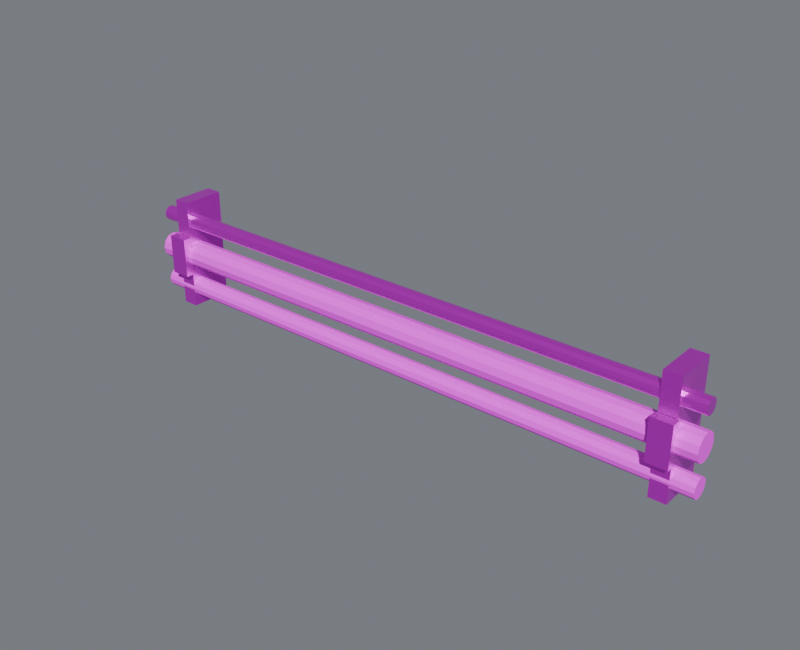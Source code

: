# Source: high_pipe_b.blend  (saved by Blender 4.5.87; exported with 4.5.12 LTS)
import bpy
from mathutils import Matrix  # noqa: F401  (used for matrix-valued properties, if any)

bpy.ops.wm.read_factory_settings(use_empty=True)
scene = bpy.context.scene
scene.name = 'Component_high_pipe_b'

# ---- collections
col_high_pipe_b = bpy.data.collections.new('high_pipe_b_制作源'); scene.collection.children.link(col_high_pipe_b)
col_high_pipe_b_1 = bpy.data.collections.new('high_pipe_b_输出包'); scene.collection.children.link(col_high_pipe_b_1)
col_01______high_pipe_b = bpy.data.collections.new('01_制作组件_high_pipe_b'); scene.collection.children.link(col_01______high_pipe_b)

# ---- images (referenced by path relative to the original .blend; pixels are not part of the script)
import os
ASSET_DIR = os.environ.get("B2B_ASSET_DIR", "")  # directory of the original .blend (textures are referenced by path, not embedded)
HERE = os.path.dirname(os.path.abspath(__file__))  # packed textures are extracted next to this script under _unpacked/

def load_image(name, relpath, width, height, colorspace="sRGB"):
    """Load a texture the original file referenced (path relative to the .blend, or extracted next to this script)."""
    p = next((c for c in (os.path.join(HERE, relpath), os.path.join(ASSET_DIR, relpath)) if relpath and os.path.exists(c)), "")
    if p:
        img = bpy.data.images.load(p, check_existing=True)
        img.name = name
    else:  # same state as the original file: an image datablock whose file is absent (Cycles renders it pink)
        img = bpy.data.images.new(name, width, height)
        img.source = "FILE"
        img.filepath = "//" + (relpath or name)
    img.colorspace_settings.name = colorspace
    return img
img_10x10_512_png = load_image('设施低亮多巴胺色盘_10x10_512.png', '设施低亮多巴胺色盘_10x10_512.png', 1024, 1024, 'sRGB')

# ---- materials (node trees are filled in below, after node groups)
mat_02 = bpy.data.materials.new('02_细腻哑光_青绿大面')
mat_01 = bpy.data.materials.new('01_精工金属_紫色骨架')

# ---- material node trees
mat_02.use_nodes = True; mat_02.node_tree.nodes.clear()
_N = mat_02.node_tree.nodes; _L = mat_02.node_tree.links
n0 = _N.new('ShaderNodeUVMap'); n0.name = 'UV Map'; n0.location = (0, 0)
n0.uv_map = 'PaletteUV'
n1 = _N.new('ShaderNodeTexImage'); n1.name = 'Image Texture'; n1.location = (0, 0)
n1.image = img_10x10_512_png
n1.interpolation = 'Closest'
n2 = _N.new('ShaderNodeBsdfPrincipled'); n2.name = 'Principled BSDF'; n2.location = (0, 0)
n2.inputs[1].default_value = 0.02
n2.inputs[2].default_value = 0.7
n3 = _N.new('ShaderNodeOutputMaterial'); n3.name = 'Material Output'; n3.location = (0, 0)
_L.new(n0.outputs[0], n1.inputs[0])
_L.new(n1.outputs[0], n2.inputs[0])
_L.new(n2.outputs[0], n3.inputs[0])
n3.is_active_output = True
mat_01.use_nodes = True; mat_01.node_tree.nodes.clear()
_N = mat_01.node_tree.nodes; _L = mat_01.node_tree.links
n0 = _N.new('ShaderNodeUVMap'); n0.name = 'UV 贴图'; n0.location = (0, 0)
n0.uv_map = 'PaletteUV'
n1 = _N.new('ShaderNodeTexImage'); n1.name = '图像纹理'; n1.location = (0, 0)
n1.image = img_10x10_512_png
n1.interpolation = 'Closest'
n2 = _N.new('ShaderNodeBsdfPrincipled'); n2.name = '原理化 BSDF'; n2.location = (0, 0)
n2.inputs[1].default_value = 0.86
n2.inputs[2].default_value = 0.27
n3 = _N.new('ShaderNodeOutputMaterial'); n3.name = '材质输出'; n3.location = (0, 0)
_L.new(n0.outputs[0], n1.inputs[0])
_L.new(n1.outputs[0], n2.inputs[0])
_L.new(n2.outputs[0], n3.inputs[0])
n3.is_active_output = True

# ---- world
world_component_studio = bpy.data.worlds.new('Component_Studio'); scene.world = world_component_studio
world_component_studio.use_nodes = True; world_component_studio.node_tree.nodes.clear()
_N = world_component_studio.node_tree.nodes; _L = world_component_studio.node_tree.links
n0 = _N.new('ShaderNodeBackground'); n0.name = 'Background'; n0.location = (-200, 100)
n0.inputs[0].default_value = (0.3, 0.32, 0.36, 1.0)
n0.inputs[1].default_value = 0.45
n1 = _N.new('ShaderNodeOutputWorld'); n1.name = 'World Output'; n1.location = (200, 100)
_L.new(n0.outputs[0], n1.inputs[0])
n1.is_active_output = True

# ---- meshes
me_00______00_mesh = bpy.data.meshes.new('七米高后墙管道跨段_00_制作_部件00_Mesh')
me_00______00_mesh.from_pydata([(-2.38, -0.0625, 0.235), (2.38, -0.0625, 0.235), (-2.38, -0.025, 0.225), (2.38, -0.025, 0.225), (-2.38, 0.002452, 0.1975), (2.38, 0.002452, 0.1975), (-2.38, 0.0125, 0.16), (2.38, 0.0125, 0.16), (-2.38, 0.002452, 0.1225), (2.38, 0.002452, 0.1225), (-2.38, -0.025, 0.09505), (2.38, -0.025, 0.09505), (-2.38, -0.0625, 0.085), (2.38, -0.0625, 0.085), (-2.38, -0.1, 0.09505), (2.38, -0.1, 0.09505), (-2.38, -0.1275, 0.1225), (2.38, -0.1275, 0.1225), (-2.38, -0.1375, 0.16), (2.38, -0.1375, 0.16), (-2.38, -0.1275, 0.1975), (2.38, -0.1275, 0.1975), (-2.38, -0.1, 0.225), (2.38, -0.1, 0.225)], [], [(0, 1, 3, 2), (2, 3, 5, 4), (4, 5, 7, 6), (6, 7, 9, 8), (8, 9, 11, 10), (10, 11, 13, 12), (12, 13, 15, 14), (14, 15, 17, 16), (16, 17, 19, 18), (18, 19, 21, 20), (3, 1, 23, 21, 19, 17, 15, 13, 11, 9, 7, 5), (20, 21, 23, 22), (22, 23, 1, 0), (0, 2, 4, 6, 8, 10, 12, 14, 16, 18, 20, 22)])
_uv = me_00______00_mesh.uv_layers.new(name='PaletteUV')
_uv.uv.foreach_set('vector', [0.926, 0.426, 0.974, 0.426, 0.974, 0.474, 0.926, 0.474, 0.926, 0.426, 0.974, 0.426, 0.974, 0.474, 0.926, 0.474, 0.926, 0.426, 0.974, 0.426, 0.974, 0.474, 0.926, 0.474, 0.926, 0.426, 0.974, 0.426, 0.974, 0.474, 0.926, 0.474, 0.926, 0.426, 0.974, 0.426, 0.974, 0.474, 0.926, 0.474, 0.926, 0.426, 0.974, 0.426, 0.974, 0.474, 0.926, 0.474, 0.926, 0.426, 0.974, 0.426, 0.974, 0.474, 0.926, 0.474, 0.926, 0.426, 0.974, 0.426, 0.974, 0.474, 0.926, 0.474, 0.926, 0.426, 0.974, 0.426, 0.974, 0.474, 0.926, 0.474, 0.926, 0.426, 0.974, 0.426, 0.974, 0.474, 0.926, 0.474, 0.926, 0.426, 0.974, 0.426, 0.974, 0.474, 0.926, 0.474, 0.926, 0.426, 0.974, 0.426, 0.974, 0.474, 0.926, 0.474, 0.926, 0.426, 0.974, 0.426, 0.974, 0.474, 0.926, 0.474, 0.926, 0.426, 0.974, 0.426, 0.974, 0.474, 0.926, 0.474, 0.926, 0.426, 0.974, 0.426, 0.974, 0.474, 0.926, 0.474, 0.926, 0.426, 0.974, 0.426, 0.974, 0.474, 0.926, 0.474, 0.926, 0.426, 0.974, 0.426, 0.974, 0.474, 0.926, 0.474, 0.926, 0.426, 0.974, 0.426, 0.974, 0.474, 0.926, 0.474])
me_00______00_mesh.materials.append(mat_02)
me_00______00_mesh.update()
me_00______01_mesh = bpy.data.meshes.new('七米高后墙管道跨段_00_制作_部件01_Mesh')
me_00______01_mesh.from_pydata([(-2.38, -0.0625, 0.555), (2.38, -0.0625, 0.555), (-2.38, -0.01, 0.5409), (2.38, -0.01, 0.5409), (-2.38, 0.02843, 0.5025), (2.38, 0.02843, 0.5025), (-2.38, 0.0425, 0.45), (2.38, 0.0425, 0.45), (-2.38, 0.02843, 0.3975), (2.38, 0.02843, 0.3975), (-2.38, -0.01, 0.3591), (2.38, -0.01, 0.3591), (-2.38, -0.0625, 0.345), (2.38, -0.0625, 0.345), (-2.38, -0.115, 0.3591), (2.38, -0.115, 0.3591), (-2.38, -0.1534, 0.3975), (2.38, -0.1534, 0.3975), (-2.38, -0.1675, 0.45), (2.38, -0.1675, 0.45), (-2.38, -0.1534, 0.5025), (2.38, -0.1534, 0.5025), (-2.38, -0.115, 0.5409), (2.38, -0.115, 0.5409)], [], [(0, 1, 3, 2), (2, 3, 5, 4), (4, 5, 7, 6), (6, 7, 9, 8), (8, 9, 11, 10), (10, 11, 13, 12), (12, 13, 15, 14), (14, 15, 17, 16), (16, 17, 19, 18), (18, 19, 21, 20), (3, 1, 23, 21, 19, 17, 15, 13, 11, 9, 7, 5), (20, 21, 23, 22), (22, 23, 1, 0), (0, 2, 4, 6, 8, 10, 12, 14, 16, 18, 20, 22)])
_uv = me_00______01_mesh.uv_layers.new(name='PaletteUV')
_uv.uv.foreach_set('vector', [0.926, 0.426, 0.974, 0.426, 0.974, 0.474, 0.926, 0.474, 0.926, 0.426, 0.974, 0.426, 0.974, 0.474, 0.926, 0.474, 0.926, 0.426, 0.974, 0.426, 0.974, 0.474, 0.926, 0.474, 0.926, 0.426, 0.974, 0.426, 0.974, 0.474, 0.926, 0.474, 0.926, 0.426, 0.974, 0.426, 0.974, 0.474, 0.926, 0.474, 0.926, 0.426, 0.974, 0.426, 0.974, 0.474, 0.926, 0.474, 0.926, 0.426, 0.974, 0.426, 0.974, 0.474, 0.926, 0.474, 0.926, 0.426, 0.974, 0.426, 0.974, 0.474, 0.926, 0.474, 0.926, 0.426, 0.974, 0.426, 0.974, 0.474, 0.926, 0.474, 0.926, 0.426, 0.974, 0.426, 0.974, 0.474, 0.926, 0.474, 0.926, 0.426, 0.974, 0.426, 0.974, 0.474, 0.926, 0.474, 0.926, 0.426, 0.974, 0.426, 0.974, 0.474, 0.926, 0.474, 0.926, 0.426, 0.974, 0.426, 0.974, 0.474, 0.926, 0.474, 0.926, 0.426, 0.974, 0.426, 0.974, 0.474, 0.926, 0.474, 0.926, 0.426, 0.974, 0.426, 0.974, 0.474, 0.926, 0.474, 0.926, 0.426, 0.974, 0.426, 0.974, 0.474, 0.926, 0.474, 0.926, 0.426, 0.974, 0.426, 0.974, 0.474, 0.926, 0.474, 0.926, 0.426, 0.974, 0.426, 0.974, 0.474, 0.926, 0.474])
me_00______01_mesh.materials.append(mat_02)
me_00______01_mesh.update()
me_00______02_mesh = bpy.data.meshes.new('七米高后墙管道跨段_00_制作_部件02_Mesh')
me_00______02_mesh.from_pydata([(-2.38, -0.0625, 0.79), (2.38, -0.0625, 0.79), (-2.38, -0.0325, 0.782), (2.38, -0.0325, 0.782), (-2.38, -0.01054, 0.76), (2.38, -0.01054, 0.76), (-2.38, -0.002501, 0.73), (2.38, -0.0025, 0.73), (-2.38, -0.01054, 0.7), (2.38, -0.01054, 0.7), (-2.38, -0.0325, 0.678), (2.38, -0.0325, 0.678), (-2.38, -0.0625, 0.67), (2.38, -0.0625, 0.67), (-2.38, -0.0925, 0.678), (2.38, -0.0925, 0.678), (-2.38, -0.1145, 0.7), (2.38, -0.1145, 0.7), (-2.38, -0.1225, 0.73), (2.38, -0.1225, 0.73), (-2.38, -0.1145, 0.76), (2.38, -0.1145, 0.76), (-2.38, -0.0925, 0.782), (2.38, -0.0925, 0.782)], [], [(0, 1, 3, 2), (2, 3, 5, 4), (4, 5, 7, 6), (6, 7, 9, 8), (8, 9, 11, 10), (10, 11, 13, 12), (12, 13, 15, 14), (14, 15, 17, 16), (16, 17, 19, 18), (18, 19, 21, 20), (3, 1, 23, 21, 19, 17, 15, 13, 11, 9, 7, 5), (20, 21, 23, 22), (22, 23, 1, 0), (0, 2, 4, 6, 8, 10, 12, 14, 16, 18, 20, 22)])
_uv = me_00______02_mesh.uv_layers.new(name='PaletteUV')
_uv.uv.foreach_set('vector', [0.926, 0.426, 0.974, 0.426, 0.974, 0.474, 0.926, 0.474, 0.926, 0.426, 0.974, 0.426, 0.974, 0.474, 0.926, 0.474, 0.926, 0.426, 0.974, 0.426, 0.974, 0.474, 0.926, 0.474, 0.926, 0.426, 0.974, 0.426, 0.974, 0.474, 0.926, 0.474, 0.926, 0.426, 0.974, 0.426, 0.974, 0.474, 0.926, 0.474, 0.926, 0.426, 0.974, 0.426, 0.974, 0.474, 0.926, 0.474, 0.926, 0.426, 0.974, 0.426, 0.974, 0.474, 0.926, 0.474, 0.926, 0.426, 0.974, 0.426, 0.974, 0.474, 0.926, 0.474, 0.926, 0.426, 0.974, 0.426, 0.974, 0.474, 0.926, 0.474, 0.926, 0.426, 0.974, 0.426, 0.974, 0.474, 0.926, 0.474, 0.926, 0.426, 0.974, 0.426, 0.974, 0.474, 0.926, 0.474, 0.926, 0.426, 0.974, 0.426, 0.974, 0.474, 0.926, 0.474, 0.926, 0.426, 0.974, 0.426, 0.974, 0.474, 0.926, 0.474, 0.926, 0.426, 0.974, 0.426, 0.974, 0.474, 0.926, 0.474, 0.926, 0.426, 0.974, 0.426, 0.974, 0.474, 0.926, 0.474, 0.926, 0.426, 0.974, 0.426, 0.974, 0.474, 0.926, 0.474, 0.926, 0.426, 0.974, 0.426, 0.974, 0.474, 0.926, 0.474, 0.926, 0.426, 0.974, 0.426, 0.974, 0.474, 0.926, 0.474])
me_00______02_mesh.materials.append(mat_01)
me_00______02_mesh.update()
me_00______03_mesh = bpy.data.meshes.new('七米高后墙管道跨段_00_制作_部件03_Mesh')
me_00______03_mesh.from_pydata([(-2.215, -0.1325, 0.0), (-2.215, -0.1325, 0.9), (-2.215, 0.2075, 0.0), (-2.215, 0.2075, 0.9), (-2.085, -0.1325, 0.0), (-2.085, -0.1325, 0.9), (-2.085, 0.2075, 0.0), (-2.085, 0.2075, 0.9)], [], [(0, 1, 3, 2), (2, 3, 7, 6), (6, 7, 5, 4), (4, 5, 1, 0), (2, 6, 4, 0), (7, 3, 1, 5)])
_uv = me_00______03_mesh.uv_layers.new(name='PaletteUV')
_uv.uv.foreach_set('vector', [0.926, 0.226, 0.974, 0.226, 0.974, 0.274, 0.926, 0.274, 0.926, 0.226, 0.974, 0.226, 0.974, 0.274, 0.926, 0.274, 0.926, 0.226, 0.974, 0.226, 0.974, 0.274, 0.926, 0.274, 0.926, 0.226, 0.974, 0.226, 0.974, 0.274, 0.926, 0.274, 0.926, 0.226, 0.974, 0.226, 0.974, 0.274, 0.926, 0.274, 0.926, 0.226, 0.974, 0.226, 0.974, 0.274, 0.926, 0.274])
me_00______03_mesh.materials.append(mat_01)
me_00______03_mesh.update()
me_00______04_mesh = bpy.data.meshes.new('七米高后墙管道跨段_00_制作_部件04_Mesh')
me_00______04_mesh.from_pydata([(-2.23, -0.2075, 0.29), (-2.23, -0.2075, 0.61), (-2.23, -0.1375, 0.29), (-2.23, -0.1375, 0.61), (-2.07, -0.2075, 0.29), (-2.07, -0.2075, 0.61), (-2.07, -0.1375, 0.29), (-2.07, -0.1375, 0.61)], [], [(0, 1, 3, 2), (2, 3, 7, 6), (6, 7, 5, 4), (4, 5, 1, 0), (2, 6, 4, 0), (7, 3, 1, 5)])
_uv = me_00______04_mesh.uv_layers.new(name='PaletteUV')
_uv.uv.foreach_set('vector', [0.726, 0.726, 0.774, 0.726, 0.774, 0.774, 0.726, 0.774, 0.726, 0.726, 0.774, 0.726, 0.774, 0.774, 0.726, 0.774, 0.726, 0.726, 0.774, 0.726, 0.774, 0.774, 0.726, 0.774, 0.726, 0.726, 0.774, 0.726, 0.774, 0.774, 0.726, 0.774, 0.726, 0.726, 0.774, 0.726, 0.774, 0.774, 0.726, 0.774, 0.726, 0.726, 0.774, 0.726, 0.774, 0.774, 0.726, 0.774])
me_00______04_mesh.materials.append(mat_01)
me_00______04_mesh.update()
me_00______05_mesh = bpy.data.meshes.new('七米高后墙管道跨段_00_制作_部件05_Mesh')
me_00______05_mesh.from_pydata([(2.085, -0.1325, 0.0), (2.085, -0.1325, 0.9), (2.085, 0.2075, 0.0), (2.085, 0.2075, 0.9), (2.215, -0.1325, 0.0), (2.215, -0.1325, 0.9), (2.215, 0.2075, 0.0), (2.215, 0.2075, 0.9)], [], [(0, 1, 3, 2), (2, 3, 7, 6), (6, 7, 5, 4), (4, 5, 1, 0), (2, 6, 4, 0), (7, 3, 1, 5)])
_uv = me_00______05_mesh.uv_layers.new(name='PaletteUV')
_uv.uv.foreach_set('vector', [0.926, 0.226, 0.974, 0.226, 0.974, 0.274, 0.926, 0.274, 0.926, 0.226, 0.974, 0.226, 0.974, 0.274, 0.926, 0.274, 0.926, 0.226, 0.974, 0.226, 0.974, 0.274, 0.926, 0.274, 0.926, 0.226, 0.974, 0.226, 0.974, 0.274, 0.926, 0.274, 0.926, 0.226, 0.974, 0.226, 0.974, 0.274, 0.926, 0.274, 0.926, 0.226, 0.974, 0.226, 0.974, 0.274, 0.926, 0.274])
me_00______05_mesh.materials.append(mat_01)
me_00______05_mesh.update()
me_00______06_mesh = bpy.data.meshes.new('七米高后墙管道跨段_00_制作_部件06_Mesh')
me_00______06_mesh.from_pydata([(2.07, -0.2075, 0.29), (2.07, -0.2075, 0.61), (2.07, -0.1375, 0.29), (2.07, -0.1375, 0.61), (2.23, -0.2075, 0.29), (2.23, -0.2075, 0.61), (2.23, -0.1375, 0.29), (2.23, -0.1375, 0.61)], [], [(0, 1, 3, 2), (2, 3, 7, 6), (6, 7, 5, 4), (4, 5, 1, 0), (2, 6, 4, 0), (7, 3, 1, 5)])
_uv = me_00______06_mesh.uv_layers.new(name='PaletteUV')
_uv.uv.foreach_set('vector', [0.726, 0.726, 0.774, 0.726, 0.774, 0.774, 0.726, 0.774, 0.726, 0.726, 0.774, 0.726, 0.774, 0.774, 0.726, 0.774, 0.726, 0.726, 0.774, 0.726, 0.774, 0.774, 0.726, 0.774, 0.726, 0.726, 0.774, 0.726, 0.774, 0.774, 0.726, 0.774, 0.726, 0.726, 0.774, 0.726, 0.774, 0.774, 0.726, 0.774, 0.726, 0.726, 0.774, 0.726, 0.774, 0.774, 0.726, 0.774])
me_00______06_mesh.materials.append(mat_01)
me_00______06_mesh.update()
me_00______00_mesh_1 = bpy.data.meshes.new('七米高后墙管道跨段_00_输出_部件00_Mesh')
me_00______00_mesh_1.from_pydata([(-2.38, -0.0625, 0.235), (2.38, -0.0625, 0.235), (-2.38, -0.025, 0.225), (2.38, -0.025, 0.225), (-2.38, 0.002452, 0.1975), (2.38, 0.002452, 0.1975), (-2.38, 0.0125, 0.16), (2.38, 0.0125, 0.16), (-2.38, 0.002452, 0.1225), (2.38, 0.002452, 0.1225), (-2.38, -0.025, 0.09505), (2.38, -0.025, 0.09505), (-2.38, -0.0625, 0.085), (2.38, -0.0625, 0.085), (-2.38, -0.1, 0.09505), (2.38, -0.1, 0.09505), (-2.38, -0.1275, 0.1225), (2.38, -0.1275, 0.1225), (-2.38, -0.1375, 0.16), (2.38, -0.1375, 0.16), (-2.38, -0.1275, 0.1975), (2.38, -0.1275, 0.1975), (-2.38, -0.1, 0.225), (2.38, -0.1, 0.225)], [], [(0, 1, 3, 2), (2, 3, 5, 4), (4, 5, 7, 6), (6, 7, 9, 8), (8, 9, 11, 10), (10, 11, 13, 12), (12, 13, 15, 14), (14, 15, 17, 16), (16, 17, 19, 18), (18, 19, 21, 20), (3, 1, 23, 21, 19, 17, 15, 13, 11, 9, 7, 5), (20, 21, 23, 22), (22, 23, 1, 0), (0, 2, 4, 6, 8, 10, 12, 14, 16, 18, 20, 22)])
_uv = me_00______00_mesh_1.uv_layers.new(name='PaletteUV')
_uv.uv.foreach_set('vector', [0.926, 0.426, 0.974, 0.426, 0.974, 0.474, 0.926, 0.474, 0.926, 0.426, 0.974, 0.426, 0.974, 0.474, 0.926, 0.474, 0.926, 0.426, 0.974, 0.426, 0.974, 0.474, 0.926, 0.474, 0.926, 0.426, 0.974, 0.426, 0.974, 0.474, 0.926, 0.474, 0.926, 0.426, 0.974, 0.426, 0.974, 0.474, 0.926, 0.474, 0.926, 0.426, 0.974, 0.426, 0.974, 0.474, 0.926, 0.474, 0.926, 0.426, 0.974, 0.426, 0.974, 0.474, 0.926, 0.474, 0.926, 0.426, 0.974, 0.426, 0.974, 0.474, 0.926, 0.474, 0.926, 0.426, 0.974, 0.426, 0.974, 0.474, 0.926, 0.474, 0.926, 0.426, 0.974, 0.426, 0.974, 0.474, 0.926, 0.474, 0.926, 0.426, 0.974, 0.426, 0.974, 0.474, 0.926, 0.474, 0.926, 0.426, 0.974, 0.426, 0.974, 0.474, 0.926, 0.474, 0.926, 0.426, 0.974, 0.426, 0.974, 0.474, 0.926, 0.474, 0.926, 0.426, 0.974, 0.426, 0.974, 0.474, 0.926, 0.474, 0.926, 0.426, 0.974, 0.426, 0.974, 0.474, 0.926, 0.474, 0.926, 0.426, 0.974, 0.426, 0.974, 0.474, 0.926, 0.474, 0.926, 0.426, 0.974, 0.426, 0.974, 0.474, 0.926, 0.474, 0.926, 0.426, 0.974, 0.426, 0.974, 0.474, 0.926, 0.474])
me_00______00_mesh_1.materials.append(mat_02)
me_00______00_mesh_1.update()
me_00______01_mesh_1 = bpy.data.meshes.new('七米高后墙管道跨段_00_输出_部件01_Mesh')
me_00______01_mesh_1.from_pydata([(-2.38, -0.0625, 0.555), (2.38, -0.0625, 0.555), (-2.38, -0.01, 0.5409), (2.38, -0.01, 0.5409), (-2.38, 0.02843, 0.5025), (2.38, 0.02843, 0.5025), (-2.38, 0.0425, 0.45), (2.38, 0.0425, 0.45), (-2.38, 0.02843, 0.3975), (2.38, 0.02843, 0.3975), (-2.38, -0.01, 0.3591), (2.38, -0.01, 0.3591), (-2.38, -0.0625, 0.345), (2.38, -0.0625, 0.345), (-2.38, -0.115, 0.3591), (2.38, -0.115, 0.3591), (-2.38, -0.1534, 0.3975), (2.38, -0.1534, 0.3975), (-2.38, -0.1675, 0.45), (2.38, -0.1675, 0.45), (-2.38, -0.1534, 0.5025), (2.38, -0.1534, 0.5025), (-2.38, -0.115, 0.5409), (2.38, -0.115, 0.5409)], [], [(0, 1, 3, 2), (2, 3, 5, 4), (4, 5, 7, 6), (6, 7, 9, 8), (8, 9, 11, 10), (10, 11, 13, 12), (12, 13, 15, 14), (14, 15, 17, 16), (16, 17, 19, 18), (18, 19, 21, 20), (3, 1, 23, 21, 19, 17, 15, 13, 11, 9, 7, 5), (20, 21, 23, 22), (22, 23, 1, 0), (0, 2, 4, 6, 8, 10, 12, 14, 16, 18, 20, 22)])
_uv = me_00______01_mesh_1.uv_layers.new(name='PaletteUV')
_uv.uv.foreach_set('vector', [0.926, 0.426, 0.974, 0.426, 0.974, 0.474, 0.926, 0.474, 0.926, 0.426, 0.974, 0.426, 0.974, 0.474, 0.926, 0.474, 0.926, 0.426, 0.974, 0.426, 0.974, 0.474, 0.926, 0.474, 0.926, 0.426, 0.974, 0.426, 0.974, 0.474, 0.926, 0.474, 0.926, 0.426, 0.974, 0.426, 0.974, 0.474, 0.926, 0.474, 0.926, 0.426, 0.974, 0.426, 0.974, 0.474, 0.926, 0.474, 0.926, 0.426, 0.974, 0.426, 0.974, 0.474, 0.926, 0.474, 0.926, 0.426, 0.974, 0.426, 0.974, 0.474, 0.926, 0.474, 0.926, 0.426, 0.974, 0.426, 0.974, 0.474, 0.926, 0.474, 0.926, 0.426, 0.974, 0.426, 0.974, 0.474, 0.926, 0.474, 0.926, 0.426, 0.974, 0.426, 0.974, 0.474, 0.926, 0.474, 0.926, 0.426, 0.974, 0.426, 0.974, 0.474, 0.926, 0.474, 0.926, 0.426, 0.974, 0.426, 0.974, 0.474, 0.926, 0.474, 0.926, 0.426, 0.974, 0.426, 0.974, 0.474, 0.926, 0.474, 0.926, 0.426, 0.974, 0.426, 0.974, 0.474, 0.926, 0.474, 0.926, 0.426, 0.974, 0.426, 0.974, 0.474, 0.926, 0.474, 0.926, 0.426, 0.974, 0.426, 0.974, 0.474, 0.926, 0.474, 0.926, 0.426, 0.974, 0.426, 0.974, 0.474, 0.926, 0.474])
me_00______01_mesh_1.materials.append(mat_02)
me_00______01_mesh_1.update()
me_00______02_mesh_1 = bpy.data.meshes.new('七米高后墙管道跨段_00_输出_部件02_Mesh')
me_00______02_mesh_1.from_pydata([(-2.38, -0.0625, 0.79), (2.38, -0.0625, 0.79), (-2.38, -0.0325, 0.782), (2.38, -0.0325, 0.782), (-2.38, -0.01054, 0.76), (2.38, -0.01054, 0.76), (-2.38, -0.002501, 0.73), (2.38, -0.0025, 0.73), (-2.38, -0.01054, 0.7), (2.38, -0.01054, 0.7), (-2.38, -0.0325, 0.678), (2.38, -0.0325, 0.678), (-2.38, -0.0625, 0.67), (2.38, -0.0625, 0.67), (-2.38, -0.0925, 0.678), (2.38, -0.0925, 0.678), (-2.38, -0.1145, 0.7), (2.38, -0.1145, 0.7), (-2.38, -0.1225, 0.73), (2.38, -0.1225, 0.73), (-2.38, -0.1145, 0.76), (2.38, -0.1145, 0.76), (-2.38, -0.0925, 0.782), (2.38, -0.0925, 0.782)], [], [(0, 1, 3, 2), (2, 3, 5, 4), (4, 5, 7, 6), (6, 7, 9, 8), (8, 9, 11, 10), (10, 11, 13, 12), (12, 13, 15, 14), (14, 15, 17, 16), (16, 17, 19, 18), (18, 19, 21, 20), (3, 1, 23, 21, 19, 17, 15, 13, 11, 9, 7, 5), (20, 21, 23, 22), (22, 23, 1, 0), (0, 2, 4, 6, 8, 10, 12, 14, 16, 18, 20, 22)])
_uv = me_00______02_mesh_1.uv_layers.new(name='PaletteUV')
_uv.uv.foreach_set('vector', [0.926, 0.426, 0.974, 0.426, 0.974, 0.474, 0.926, 0.474, 0.926, 0.426, 0.974, 0.426, 0.974, 0.474, 0.926, 0.474, 0.926, 0.426, 0.974, 0.426, 0.974, 0.474, 0.926, 0.474, 0.926, 0.426, 0.974, 0.426, 0.974, 0.474, 0.926, 0.474, 0.926, 0.426, 0.974, 0.426, 0.974, 0.474, 0.926, 0.474, 0.926, 0.426, 0.974, 0.426, 0.974, 0.474, 0.926, 0.474, 0.926, 0.426, 0.974, 0.426, 0.974, 0.474, 0.926, 0.474, 0.926, 0.426, 0.974, 0.426, 0.974, 0.474, 0.926, 0.474, 0.926, 0.426, 0.974, 0.426, 0.974, 0.474, 0.926, 0.474, 0.926, 0.426, 0.974, 0.426, 0.974, 0.474, 0.926, 0.474, 0.926, 0.426, 0.974, 0.426, 0.974, 0.474, 0.926, 0.474, 0.926, 0.426, 0.974, 0.426, 0.974, 0.474, 0.926, 0.474, 0.926, 0.426, 0.974, 0.426, 0.974, 0.474, 0.926, 0.474, 0.926, 0.426, 0.974, 0.426, 0.974, 0.474, 0.926, 0.474, 0.926, 0.426, 0.974, 0.426, 0.974, 0.474, 0.926, 0.474, 0.926, 0.426, 0.974, 0.426, 0.974, 0.474, 0.926, 0.474, 0.926, 0.426, 0.974, 0.426, 0.974, 0.474, 0.926, 0.474, 0.926, 0.426, 0.974, 0.426, 0.974, 0.474, 0.926, 0.474])
me_00______02_mesh_1.materials.append(mat_01)
me_00______02_mesh_1.update()
me_00______03_mesh_1 = bpy.data.meshes.new('七米高后墙管道跨段_00_输出_部件03_Mesh')
me_00______03_mesh_1.from_pydata([(-2.215, -0.1325, 0.0), (-2.215, -0.1325, 0.9), (-2.215, 0.2075, 0.0), (-2.215, 0.2075, 0.9), (-2.085, -0.1325, 0.0), (-2.085, -0.1325, 0.9), (-2.085, 0.2075, 0.0), (-2.085, 0.2075, 0.9)], [], [(0, 1, 3, 2), (2, 3, 7, 6), (6, 7, 5, 4), (4, 5, 1, 0), (2, 6, 4, 0), (7, 3, 1, 5)])
_uv = me_00______03_mesh_1.uv_layers.new(name='PaletteUV')
_uv.uv.foreach_set('vector', [0.926, 0.226, 0.974, 0.226, 0.974, 0.274, 0.926, 0.274, 0.926, 0.226, 0.974, 0.226, 0.974, 0.274, 0.926, 0.274, 0.926, 0.226, 0.974, 0.226, 0.974, 0.274, 0.926, 0.274, 0.926, 0.226, 0.974, 0.226, 0.974, 0.274, 0.926, 0.274, 0.926, 0.226, 0.974, 0.226, 0.974, 0.274, 0.926, 0.274, 0.926, 0.226, 0.974, 0.226, 0.974, 0.274, 0.926, 0.274])
me_00______03_mesh_1.materials.append(mat_01)
me_00______03_mesh_1.update()
me_00______04_mesh_1 = bpy.data.meshes.new('七米高后墙管道跨段_00_输出_部件04_Mesh')
me_00______04_mesh_1.from_pydata([(-2.23, -0.2075, 0.29), (-2.23, -0.2075, 0.61), (-2.23, -0.1375, 0.29), (-2.23, -0.1375, 0.61), (-2.07, -0.2075, 0.29), (-2.07, -0.2075, 0.61), (-2.07, -0.1375, 0.29), (-2.07, -0.1375, 0.61)], [], [(0, 1, 3, 2), (2, 3, 7, 6), (6, 7, 5, 4), (4, 5, 1, 0), (2, 6, 4, 0), (7, 3, 1, 5)])
_uv = me_00______04_mesh_1.uv_layers.new(name='PaletteUV')
_uv.uv.foreach_set('vector', [0.726, 0.726, 0.774, 0.726, 0.774, 0.774, 0.726, 0.774, 0.726, 0.726, 0.774, 0.726, 0.774, 0.774, 0.726, 0.774, 0.726, 0.726, 0.774, 0.726, 0.774, 0.774, 0.726, 0.774, 0.726, 0.726, 0.774, 0.726, 0.774, 0.774, 0.726, 0.774, 0.726, 0.726, 0.774, 0.726, 0.774, 0.774, 0.726, 0.774, 0.726, 0.726, 0.774, 0.726, 0.774, 0.774, 0.726, 0.774])
me_00______04_mesh_1.materials.append(mat_01)
me_00______04_mesh_1.update()
me_00______05_mesh_1 = bpy.data.meshes.new('七米高后墙管道跨段_00_输出_部件05_Mesh')
me_00______05_mesh_1.from_pydata([(2.085, -0.1325, 0.0), (2.085, -0.1325, 0.9), (2.085, 0.2075, 0.0), (2.085, 0.2075, 0.9), (2.215, -0.1325, 0.0), (2.215, -0.1325, 0.9), (2.215, 0.2075, 0.0), (2.215, 0.2075, 0.9)], [], [(0, 1, 3, 2), (2, 3, 7, 6), (6, 7, 5, 4), (4, 5, 1, 0), (2, 6, 4, 0), (7, 3, 1, 5)])
_uv = me_00______05_mesh_1.uv_layers.new(name='PaletteUV')
_uv.uv.foreach_set('vector', [0.926, 0.226, 0.974, 0.226, 0.974, 0.274, 0.926, 0.274, 0.926, 0.226, 0.974, 0.226, 0.974, 0.274, 0.926, 0.274, 0.926, 0.226, 0.974, 0.226, 0.974, 0.274, 0.926, 0.274, 0.926, 0.226, 0.974, 0.226, 0.974, 0.274, 0.926, 0.274, 0.926, 0.226, 0.974, 0.226, 0.974, 0.274, 0.926, 0.274, 0.926, 0.226, 0.974, 0.226, 0.974, 0.274, 0.926, 0.274])
me_00______05_mesh_1.materials.append(mat_01)
me_00______05_mesh_1.update()
me_00______06_mesh_1 = bpy.data.meshes.new('七米高后墙管道跨段_00_输出_部件06_Mesh')
me_00______06_mesh_1.from_pydata([(2.07, -0.2075, 0.29), (2.07, -0.2075, 0.61), (2.07, -0.1375, 0.29), (2.07, -0.1375, 0.61), (2.23, -0.2075, 0.29), (2.23, -0.2075, 0.61), (2.23, -0.1375, 0.29), (2.23, -0.1375, 0.61)], [], [(0, 1, 3, 2), (2, 3, 7, 6), (6, 7, 5, 4), (4, 5, 1, 0), (2, 6, 4, 0), (7, 3, 1, 5)])
_uv = me_00______06_mesh_1.uv_layers.new(name='PaletteUV')
_uv.uv.foreach_set('vector', [0.726, 0.726, 0.774, 0.726, 0.774, 0.774, 0.726, 0.774, 0.726, 0.726, 0.774, 0.726, 0.774, 0.774, 0.726, 0.774, 0.726, 0.726, 0.774, 0.726, 0.774, 0.774, 0.726, 0.774, 0.726, 0.726, 0.774, 0.726, 0.774, 0.774, 0.726, 0.774, 0.726, 0.726, 0.774, 0.726, 0.774, 0.774, 0.726, 0.774, 0.726, 0.726, 0.774, 0.726, 0.774, 0.774, 0.726, 0.774])
me_00______06_mesh_1.materials.append(mat_01)
me_00______06_mesh_1.update()

# ---- objects
ob_root_high_pipe_b = bpy.data.objects.new('ROOT_high_pipe_b_制作源', None)
ob_high_pipe_b______00 = bpy.data.objects.new('high_pipe_b_制作_部件00', me_00______00_mesh)
ob_high_pipe_b______01 = bpy.data.objects.new('high_pipe_b_制作_部件01', me_00______01_mesh)
ob_high_pipe_b______02 = bpy.data.objects.new('high_pipe_b_制作_部件02', me_00______02_mesh)
ob_high_pipe_b______03 = bpy.data.objects.new('high_pipe_b_制作_部件03', me_00______03_mesh)
ob_high_pipe_b______04 = bpy.data.objects.new('high_pipe_b_制作_部件04', me_00______04_mesh)
ob_high_pipe_b______05 = bpy.data.objects.new('high_pipe_b_制作_部件05', me_00______05_mesh)
ob_high_pipe_b______06 = bpy.data.objects.new('high_pipe_b_制作_部件06', me_00______06_mesh)
ob_root_high_pipe_b_1 = bpy.data.objects.new('ROOT_high_pipe_b_组件', None)
ob_high_pipe_b______00_1 = bpy.data.objects.new('high_pipe_b_输出_部件00', me_00______00_mesh_1)
ob_high_pipe_b______01_1 = bpy.data.objects.new('high_pipe_b_输出_部件01', me_00______01_mesh_1)
ob_high_pipe_b______02_1 = bpy.data.objects.new('high_pipe_b_输出_部件02', me_00______02_mesh_1)
ob_high_pipe_b______03_1 = bpy.data.objects.new('high_pipe_b_输出_部件03', me_00______03_mesh_1)
ob_high_pipe_b______04_1 = bpy.data.objects.new('high_pipe_b_输出_部件04', me_00______04_mesh_1)
ob_high_pipe_b______05_1 = bpy.data.objects.new('high_pipe_b_输出_部件05', me_00______05_mesh_1)
ob_high_pipe_b______06_1 = bpy.data.objects.new('high_pipe_b_输出_部件06', me_00______06_mesh_1)

# ---- transforms, parenting, visibility, modifiers, constraints
ob_root_high_pipe_b.location = (0.0, 0.0, 0.0)
ob_high_pipe_b______00.parent = ob_root_high_pipe_b
ob_high_pipe_b______00.location = (0.0, 0.0, 0.0)
ob_high_pipe_b______01.parent = ob_root_high_pipe_b
ob_high_pipe_b______01.location = (0.0, 0.0, 0.0)
ob_high_pipe_b______02.parent = ob_root_high_pipe_b
ob_high_pipe_b______02.location = (0.0, 0.0, 0.0)
ob_high_pipe_b______03.parent = ob_root_high_pipe_b
ob_high_pipe_b______03.location = (0.0, 0.0, 0.0)
ob_high_pipe_b______04.parent = ob_root_high_pipe_b
ob_high_pipe_b______04.location = (0.0, 0.0, 0.0)
ob_high_pipe_b______05.parent = ob_root_high_pipe_b
ob_high_pipe_b______05.location = (0.0, 0.0, 0.0)
ob_high_pipe_b______06.parent = ob_root_high_pipe_b
ob_high_pipe_b______06.location = (0.0, 0.0, 0.0)
ob_root_high_pipe_b_1.location = (0.0, 0.0, 0.0)
ob_high_pipe_b______00_1.parent = ob_root_high_pipe_b_1
ob_high_pipe_b______00_1.location = (0.0, 0.0, 0.0)
ob_high_pipe_b______01_1.parent = ob_root_high_pipe_b_1
ob_high_pipe_b______01_1.location = (0.0, 0.0, 0.0)
ob_high_pipe_b______02_1.parent = ob_root_high_pipe_b_1
ob_high_pipe_b______02_1.location = (0.0, 0.0, 0.0)
ob_high_pipe_b______03_1.parent = ob_root_high_pipe_b_1
ob_high_pipe_b______03_1.location = (0.0, 0.0, 0.0)
ob_high_pipe_b______04_1.parent = ob_root_high_pipe_b_1
ob_high_pipe_b______04_1.location = (0.0, 0.0, 0.0)
ob_high_pipe_b______05_1.parent = ob_root_high_pipe_b_1
ob_high_pipe_b______05_1.location = (0.0, 0.0, 0.0)
ob_high_pipe_b______06_1.parent = ob_root_high_pipe_b_1
ob_high_pipe_b______06_1.location = (0.0, 0.0, 0.0)

# ---- collection membership
col_high_pipe_b.objects.link(ob_root_high_pipe_b)
col_high_pipe_b.objects.link(ob_high_pipe_b______00)
col_high_pipe_b.objects.link(ob_high_pipe_b______01)
col_high_pipe_b.objects.link(ob_high_pipe_b______02)
col_high_pipe_b.objects.link(ob_high_pipe_b______03)
col_high_pipe_b.objects.link(ob_high_pipe_b______04)
col_high_pipe_b.objects.link(ob_high_pipe_b______05)
col_high_pipe_b.objects.link(ob_high_pipe_b______06)
col_high_pipe_b_1.objects.link(ob_root_high_pipe_b_1)
col_high_pipe_b_1.objects.link(ob_high_pipe_b______00_1)
col_high_pipe_b_1.objects.link(ob_high_pipe_b______01_1)
col_high_pipe_b_1.objects.link(ob_high_pipe_b______02_1)
col_high_pipe_b_1.objects.link(ob_high_pipe_b______03_1)
col_high_pipe_b_1.objects.link(ob_high_pipe_b______04_1)
col_high_pipe_b_1.objects.link(ob_high_pipe_b______05_1)
col_high_pipe_b_1.objects.link(ob_high_pipe_b______06_1)
def _layer_coll(name, lc=None):
    lc = lc or bpy.context.view_layer.layer_collection
    for c in lc.children:
        if c.name == name: return c
        r = _layer_coll(name, c)
        if r: return r
_layer_coll('high_pipe_b_制作源').exclude = True

# ---- scene / render settings (as saved in the file)
scene.frame_start = 1; scene.frame_end = 250; scene.frame_set(1)
scene.render.engine = 'CYCLES'
scene.render.image_settings.exr_codec = 'NONE'
scene.render.resolution_x = 800
scene.render.resolution_y = 650
scene.render.simplify_subdivision_render = 0
scene.render.simplify_child_particles_render = 0.0
scene.cycles.use_denoising = False
scene.cycles.samples = 8
scene.eevee.use_volume_custom_range = False
scene.eevee.use_fast_gi = False
scene.eevee.use_shadows = False
scene.view_settings.exposure = 0.5
scene.view_settings.white_balance_temperature = 0.0
scene.view_settings.white_balance_tint = 0.0
scene.view_settings.white_balance_whitepoint = (2.97, 0.5193, -0.0414)
bpy.context.view_layer.update()

# ---- added for rendering (the .blend has no active camera and no usable light): camera, sun
cam_auto = bpy.data.cameras.new('AutoCamera')
cam_auto.lens = 50.0
cam_auto.sensor_width = 36.0
cam_auto.clip_end = 1000.0
ob_auto_camera = bpy.data.objects.new('AutoCamera', cam_auto)
scene.collection.objects.link(ob_auto_camera)
ob_auto_camera.location = (4.49852, -5.39822, 4.04881)
ob_auto_camera.rotation_euler = (1.09748, -7.21219e-08, 0.694738)
scene.camera = ob_auto_camera
light_auto_sun = bpy.data.lights.new('AutoSun', 'SUN')
light_auto_sun.energy = 3.0
light_auto_sun.angle = 0.0523599
ob_auto_sun = bpy.data.objects.new('AutoSun', light_auto_sun)
scene.collection.objects.link(ob_auto_sun)
ob_auto_sun.rotation_euler = (0.872665, 0.174533, 0.523599)
bpy.context.view_layer.update()
